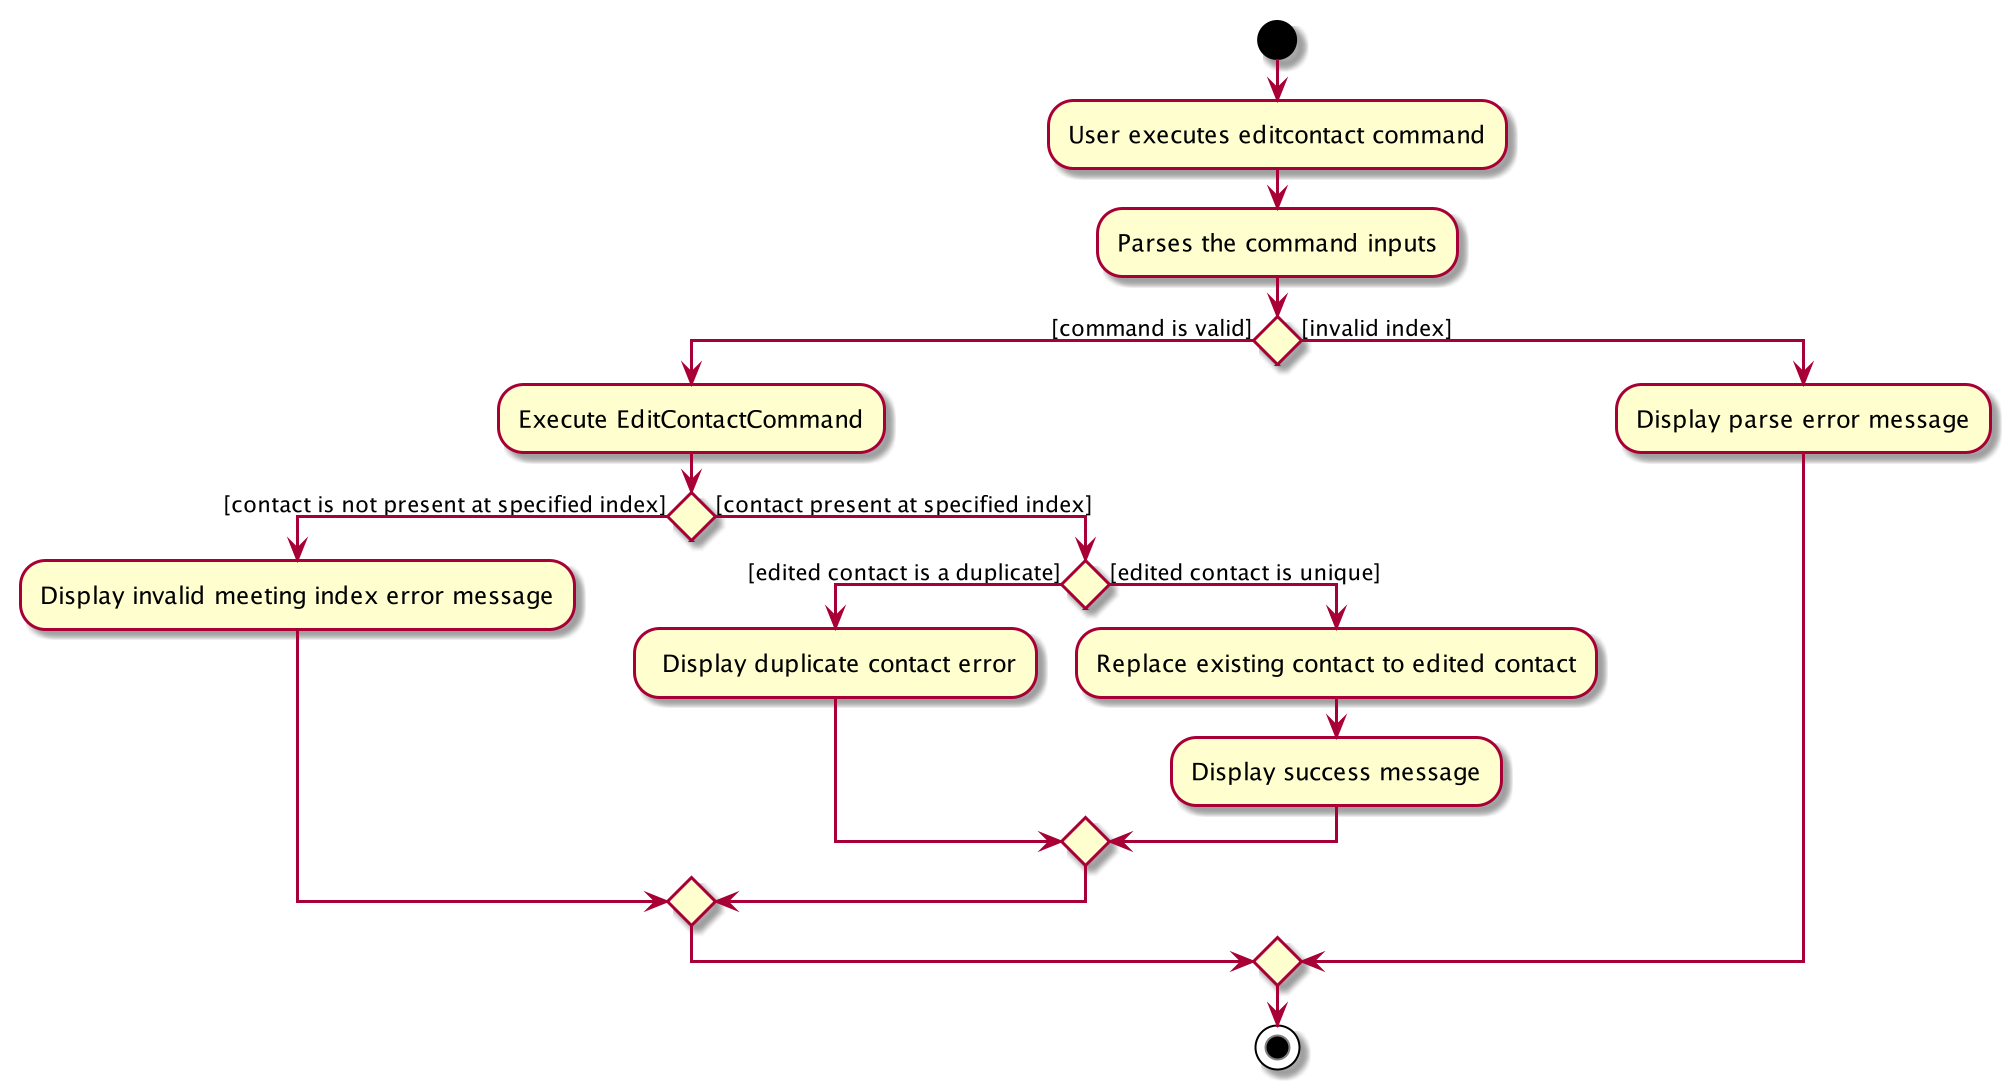

The diagram above was rendered by PlantUML. Its source (embedded in the PNG):
@startuml
start
:User executes editcontact command;
:Parses the command inputs;

if () then ([command is valid])
    :Execute EditContactCommand;
    if () then ([contact is not present at specified index])
        :Display invalid meeting index error message;
    else ([contact present at specified index])
        if () then ([edited contact is a duplicate])
        : Display duplicate contact error;
        else ([edited contact is unique])
                :Replace existing contact to edited contact;
                :Display success message;
        endif
    endif
else ([invalid index])
:Display parse error message;
endif
stop
@enduml